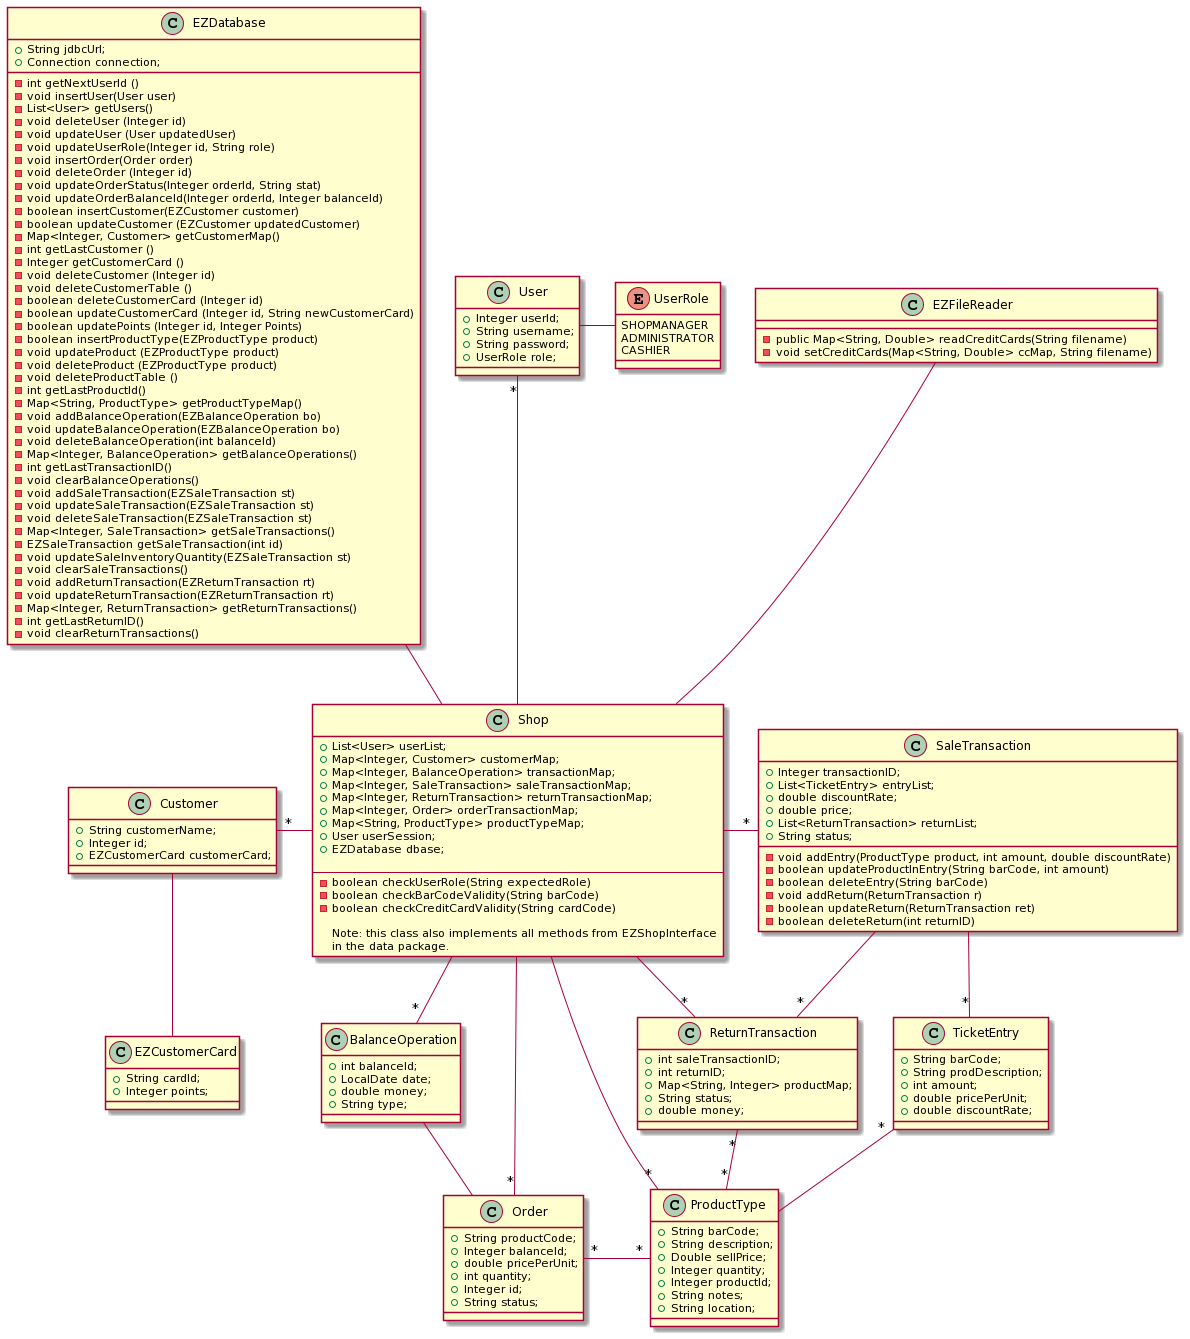

The diagram above was rendered by PlantUML. Its source (embedded in the PNG):
@startuml
class Shop {
   + List<User> userList;
   + Map<Integer, Customer> customerMap;
   + Map<Integer, BalanceOperation> transactionMap;
   + Map<Integer, SaleTransaction> saleTransactionMap;
   + Map<Integer, ReturnTransaction> returnTransactionMap;
   + Map<Integer, Order> orderTransactionMap;
   + Map<String, ProductType> productTypeMap; 
   + User userSession;
   + EZDatabase dbase;

 --
  - boolean checkUserRole(String expectedRole)
   - boolean checkBarCodeValidity(String barCode)
   - boolean checkCreditCardValidity(String cardCode)

Note: this class also implements all methods from EZShopInterface 
in the data package.
}

class User {
    + Integer userId;
    + String username;
    + String password;
    + UserRole role;
}

class BalanceOperation {
    + int balanceId;
    + LocalDate date;
    + double money;
    + String type;
}
class SaleTransaction {
   + Integer transactionID;
   + List<TicketEntry> entryList;
   + double discountRate;
   + double price;
   + List<ReturnTransaction> returnList;
   + String status;

  - void addEntry(ProductType product, int amount, double discountRate)
  - boolean updateProductInEntry(String barCode, int amount)
  - boolean deleteEntry(String barCode) 
  - void addReturn(ReturnTransaction r)
  - boolean updateReturn(ReturnTransaction ret)
  - boolean deleteReturn(int returnID)
}
class TicketEntry {
   + String barCode;
   + String prodDescription;
   + int amount;
   + double pricePerUnit;
   + double discountRate;
}
class Order {
    + String productCode;
    + Integer balanceId;
    + double pricePerUnit;
    + int quantity;
    + Integer id;
    + String status;
}
class ReturnTransaction {
    + int saleTransactionID;
    + int returnID;
    + Map<String, Integer> productMap;
    + String status;
    + double money;
}
class ProductType {
    + String barCode;
    + String description;
    + Double sellPrice;
    + Integer quantity;
    + Integer productId;
    + String notes;
    + String location;
}

class Customer {
   + String customerName;
   + Integer id;
   + EZCustomerCard customerCard;
}
class EZCustomerCard {
    + String cardId;
    + Integer points;
}

class EZDatabase {
    + String jdbcUrl;
    + Connection connection;
    
    - int getNextUserId ()
    - void insertUser(User user)
    - List<User> getUsers()
    - void deleteUser (Integer id)
    - void updateUser (User updatedUser)
    - void updateUserRole(Integer id, String role)
    - void insertOrder(Order order)
    - void deleteOrder (Integer id)
    - void updateOrderStatus(Integer orderId, String stat) 
    - void updateOrderBalanceId(Integer orderId, Integer balanceId)
    - boolean insertCustomer(EZCustomer customer)
    - boolean updateCustomer (EZCustomer updatedCustomer)
    - Map<Integer, Customer> getCustomerMap()
    - int getLastCustomer ()
    - Integer getCustomerCard ()
    - void deleteCustomer (Integer id)
    - void deleteCustomerTable ()
    - boolean deleteCustomerCard (Integer id)
    - boolean updateCustomerCard (Integer id, String newCustomerCard) 
    - boolean updatePoints (Integer id, Integer Points) 
    - boolean insertProductType(EZProductType product)
    - void updateProduct (EZProductType product) 
    - void deleteProduct (EZProductType product)
    - void deleteProductTable ()
    - int getLastProductId()
    - Map<String, ProductType> getProductTypeMap()
    - void addBalanceOperation(EZBalanceOperation bo)
    - void updateBalanceOperation(EZBalanceOperation bo) 
    - void deleteBalanceOperation(int balanceId)
    - Map<Integer, BalanceOperation> getBalanceOperations()
    - int getLastTransactionID()
    - void clearBalanceOperations()
    - void addSaleTransaction(EZSaleTransaction st)
    - void updateSaleTransaction(EZSaleTransaction st)
    - void deleteSaleTransaction(EZSaleTransaction st)
    -  Map<Integer, SaleTransaction> getSaleTransactions() 
    - EZSaleTransaction getSaleTransaction(int id)
    - void updateSaleInventoryQuantity(EZSaleTransaction st)
    - void clearSaleTransactions()
    - void addReturnTransaction(EZReturnTransaction rt)
    -  void updateReturnTransaction(EZReturnTransaction rt)
    - Map<Integer, ReturnTransaction> getReturnTransactions()
    -  int getLastReturnID() 
    - void clearReturnTransactions()
     
}

class EZFileReader{
  - public Map<String, Double> readCreditCards(String filename)
  - void setCreditCards(Map<String, Double> ccMap, String filename)

}
enum UserRole {
  SHOPMANAGER
  ADMINISTRATOR
  CASHIER
}

Shop -up- EZFileReader
Shop -up-"*" User
Shop -up- EZDatabase
User -right- UserRole
Shop -down-"*" BalanceOperation
Shop -right-"*" SaleTransaction
Shop -right-"*" ReturnTransaction
Shop -right-"*" Order
Shop -down-"*" ProductType

Order "*"-right-"*" ProductType
Order -up-BalanceOperation
SaleTransaction --"*" TicketEntry
TicketEntry "*"-- ProductType
SaleTransaction --"*" ReturnTransaction
ReturnTransaction "*"--"*" ProductType
Shop -left-"*" Customer
Customer -down- EZCustomerCard
@enduml